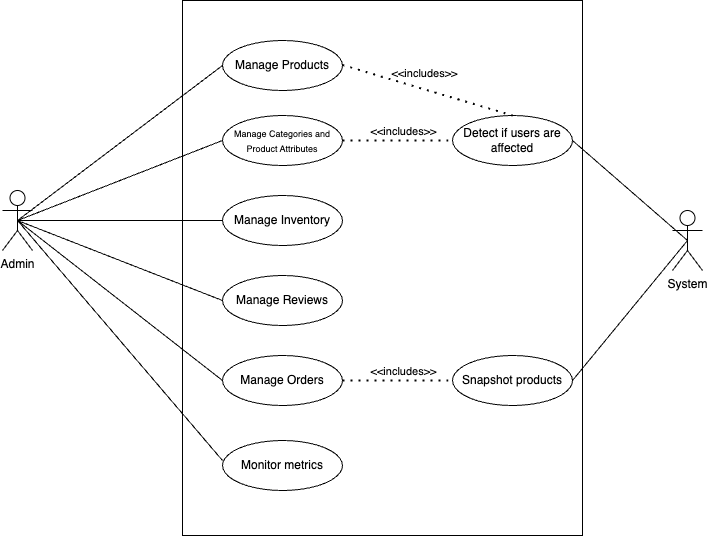

The diagram above was exported from draw.io. Its source (the exported page's mxGraphModel, read from the mxfile embedded in the PNG):
<mxGraphModel dx="995" dy="1167" grid="1" gridSize="10" guides="1" tooltips="1" connect="1" arrows="1" fold="1" page="1" pageScale="1" pageWidth="1600" pageHeight="900" math="0" shadow="0">
  <root>
    <mxCell id="0" />
    <mxCell id="1" parent="0" />
    <mxCell id="9WOtyWmfCEM-VQ2ve1Of-1" value="Admin&lt;br&gt;" style="shape=umlActor;verticalLabelPosition=bottom;verticalAlign=top;html=1;outlineConnect=0;" parent="1" vertex="1">
      <mxGeometry x="330" y="300" width="30" height="60" as="geometry" />
    </mxCell>
    <mxCell id="9WOtyWmfCEM-VQ2ve1Of-3" value="Manage Products" style="ellipse;whiteSpace=wrap;html=1;" parent="1" vertex="1">
      <mxGeometry x="550" y="150" width="120" height="50" as="geometry" />
    </mxCell>
    <mxCell id="9WOtyWmfCEM-VQ2ve1Of-5" value="&lt;font style=&quot;font-size: 9px;&quot;&gt;Manage Categories and Product Attributes&lt;/font&gt;" style="ellipse;whiteSpace=wrap;html=1;" parent="1" vertex="1">
      <mxGeometry x="550" y="225" width="120" height="50" as="geometry" />
    </mxCell>
    <mxCell id="9WOtyWmfCEM-VQ2ve1Of-6" value="Manage Inventory" style="ellipse;whiteSpace=wrap;html=1;" parent="1" vertex="1">
      <mxGeometry x="550" y="305" width="120" height="50" as="geometry" />
    </mxCell>
    <mxCell id="9WOtyWmfCEM-VQ2ve1Of-7" value="Manage Reviews" style="ellipse;whiteSpace=wrap;html=1;" parent="1" vertex="1">
      <mxGeometry x="550" y="385" width="120" height="50" as="geometry" />
    </mxCell>
    <mxCell id="9WOtyWmfCEM-VQ2ve1Of-8" value="Manage Orders" style="ellipse;whiteSpace=wrap;html=1;" parent="1" vertex="1">
      <mxGeometry x="550" y="465" width="120" height="50" as="geometry" />
    </mxCell>
    <mxCell id="9WOtyWmfCEM-VQ2ve1Of-13" value="System" style="shape=umlActor;verticalLabelPosition=bottom;verticalAlign=top;html=1;outlineConnect=0;" parent="1" vertex="1">
      <mxGeometry x="1000" y="320" width="30" height="60" as="geometry" />
    </mxCell>
    <mxCell id="9WOtyWmfCEM-VQ2ve1Of-14" value="Detect if users are affected" style="ellipse;whiteSpace=wrap;html=1;" parent="1" vertex="1">
      <mxGeometry x="780" y="225" width="120" height="50" as="geometry" />
    </mxCell>
    <mxCell id="9WOtyWmfCEM-VQ2ve1Of-15" value="Snapshot products" style="ellipse;whiteSpace=wrap;html=1;" parent="1" vertex="1">
      <mxGeometry x="780" y="465" width="120" height="50" as="geometry" />
    </mxCell>
    <mxCell id="9WOtyWmfCEM-VQ2ve1Of-16" value="" style="endArrow=none;dashed=1;html=1;dashPattern=1 3;strokeWidth=2;rounded=0;exitX=1;exitY=0.5;exitDx=0;exitDy=0;entryX=0;entryY=0.5;entryDx=0;entryDy=0;" parent="1" source="9WOtyWmfCEM-VQ2ve1Of-5" target="9WOtyWmfCEM-VQ2ve1Of-14" edge="1">
      <mxGeometry width="50" height="50" relative="1" as="geometry">
        <mxPoint x="770" y="460" as="sourcePoint" />
        <mxPoint x="820" y="410" as="targetPoint" />
      </mxGeometry>
    </mxCell>
    <mxCell id="9WOtyWmfCEM-VQ2ve1Of-17" value="&amp;lt;&amp;lt;includes&amp;gt;&amp;gt;" style="edgeLabel;html=1;align=center;verticalAlign=middle;resizable=0;points=[];" parent="9WOtyWmfCEM-VQ2ve1Of-16" vertex="1" connectable="0">
      <mxGeometry x="-0.2909" y="1" relative="1" as="geometry">
        <mxPoint x="21" y="-9" as="offset" />
      </mxGeometry>
    </mxCell>
    <mxCell id="9WOtyWmfCEM-VQ2ve1Of-18" value="" style="endArrow=none;dashed=1;html=1;dashPattern=1 3;strokeWidth=2;rounded=0;exitX=1;exitY=0.5;exitDx=0;exitDy=0;entryX=0;entryY=0.5;entryDx=0;entryDy=0;" parent="1" source="9WOtyWmfCEM-VQ2ve1Of-8" target="9WOtyWmfCEM-VQ2ve1Of-15" edge="1">
      <mxGeometry width="50" height="50" relative="1" as="geometry">
        <mxPoint x="680" y="260" as="sourcePoint" />
        <mxPoint x="790" y="260" as="targetPoint" />
      </mxGeometry>
    </mxCell>
    <mxCell id="9WOtyWmfCEM-VQ2ve1Of-19" value="&amp;lt;&amp;lt;includes&amp;gt;&amp;gt;" style="edgeLabel;html=1;align=center;verticalAlign=middle;resizable=0;points=[];" parent="9WOtyWmfCEM-VQ2ve1Of-18" vertex="1" connectable="0">
      <mxGeometry x="-0.2909" y="1" relative="1" as="geometry">
        <mxPoint x="21" y="-9" as="offset" />
      </mxGeometry>
    </mxCell>
    <mxCell id="9WOtyWmfCEM-VQ2ve1Of-20" value="" style="endArrow=none;html=1;rounded=0;entryX=0;entryY=0.5;entryDx=0;entryDy=0;exitX=0.5;exitY=0.5;exitDx=0;exitDy=0;exitPerimeter=0;" parent="1" source="9WOtyWmfCEM-VQ2ve1Of-1" target="9WOtyWmfCEM-VQ2ve1Of-3" edge="1">
      <mxGeometry width="50" height="50" relative="1" as="geometry">
        <mxPoint x="770" y="460" as="sourcePoint" />
        <mxPoint x="820" y="410" as="targetPoint" />
      </mxGeometry>
    </mxCell>
    <mxCell id="9WOtyWmfCEM-VQ2ve1Of-21" value="" style="endArrow=none;html=1;rounded=0;entryX=0;entryY=0.5;entryDx=0;entryDy=0;exitX=0.5;exitY=0.5;exitDx=0;exitDy=0;exitPerimeter=0;" parent="1" source="9WOtyWmfCEM-VQ2ve1Of-1" target="9WOtyWmfCEM-VQ2ve1Of-5" edge="1">
      <mxGeometry width="50" height="50" relative="1" as="geometry">
        <mxPoint x="370" y="328" as="sourcePoint" />
        <mxPoint x="560" y="180" as="targetPoint" />
      </mxGeometry>
    </mxCell>
    <mxCell id="9WOtyWmfCEM-VQ2ve1Of-22" value="" style="endArrow=none;html=1;rounded=0;entryX=0;entryY=0.5;entryDx=0;entryDy=0;exitX=0.5;exitY=0.5;exitDx=0;exitDy=0;exitPerimeter=0;" parent="1" source="9WOtyWmfCEM-VQ2ve1Of-1" target="9WOtyWmfCEM-VQ2ve1Of-6" edge="1">
      <mxGeometry width="50" height="50" relative="1" as="geometry">
        <mxPoint x="355" y="340" as="sourcePoint" />
        <mxPoint x="560" y="180" as="targetPoint" />
      </mxGeometry>
    </mxCell>
    <mxCell id="9WOtyWmfCEM-VQ2ve1Of-23" value="" style="endArrow=none;html=1;rounded=0;entryX=0;entryY=0.5;entryDx=0;entryDy=0;exitX=0.5;exitY=0.5;exitDx=0;exitDy=0;exitPerimeter=0;" parent="1" source="9WOtyWmfCEM-VQ2ve1Of-1" target="9WOtyWmfCEM-VQ2ve1Of-7" edge="1">
      <mxGeometry width="50" height="50" relative="1" as="geometry">
        <mxPoint x="355" y="340" as="sourcePoint" />
        <mxPoint x="560" y="340" as="targetPoint" />
      </mxGeometry>
    </mxCell>
    <mxCell id="9WOtyWmfCEM-VQ2ve1Of-24" value="" style="endArrow=none;html=1;rounded=0;entryX=0;entryY=0.5;entryDx=0;entryDy=0;exitX=0.5;exitY=0.5;exitDx=0;exitDy=0;exitPerimeter=0;" parent="1" source="9WOtyWmfCEM-VQ2ve1Of-1" target="9WOtyWmfCEM-VQ2ve1Of-8" edge="1">
      <mxGeometry width="50" height="50" relative="1" as="geometry">
        <mxPoint x="355" y="340" as="sourcePoint" />
        <mxPoint x="560" y="420" as="targetPoint" />
      </mxGeometry>
    </mxCell>
    <mxCell id="9WOtyWmfCEM-VQ2ve1Of-25" value="" style="endArrow=none;html=1;rounded=0;entryX=0;entryY=0.5;entryDx=0;entryDy=0;exitX=0.5;exitY=0.5;exitDx=0;exitDy=0;exitPerimeter=0;" parent="1" source="9WOtyWmfCEM-VQ2ve1Of-1" edge="1">
      <mxGeometry width="50" height="50" relative="1" as="geometry">
        <mxPoint x="355" y="340" as="sourcePoint" />
        <mxPoint x="550" y="570" as="targetPoint" />
      </mxGeometry>
    </mxCell>
    <mxCell id="9WOtyWmfCEM-VQ2ve1Of-29" value="" style="endArrow=none;html=1;rounded=0;entryX=1;entryY=0.5;entryDx=0;entryDy=0;exitX=0.5;exitY=0.5;exitDx=0;exitDy=0;exitPerimeter=0;" parent="1" source="9WOtyWmfCEM-VQ2ve1Of-13" target="9WOtyWmfCEM-VQ2ve1Of-15" edge="1">
      <mxGeometry width="50" height="50" relative="1" as="geometry">
        <mxPoint x="355" y="660" as="sourcePoint" />
        <mxPoint x="560" y="660" as="targetPoint" />
      </mxGeometry>
    </mxCell>
    <mxCell id="9WOtyWmfCEM-VQ2ve1Of-30" value="" style="endArrow=none;html=1;rounded=0;entryX=1;entryY=0.5;entryDx=0;entryDy=0;exitX=0.5;exitY=0.5;exitDx=0;exitDy=0;exitPerimeter=0;" parent="1" source="9WOtyWmfCEM-VQ2ve1Of-13" target="9WOtyWmfCEM-VQ2ve1Of-14" edge="1">
      <mxGeometry width="50" height="50" relative="1" as="geometry">
        <mxPoint x="965" y="365" as="sourcePoint" />
        <mxPoint x="910" y="500" as="targetPoint" />
      </mxGeometry>
    </mxCell>
    <mxCell id="eKpWZAVrKWwC39PAopYn-1" value="Monitor metrics" style="ellipse;whiteSpace=wrap;html=1;" vertex="1" parent="1">
      <mxGeometry x="550" y="550" width="120" height="50" as="geometry" />
    </mxCell>
    <mxCell id="eKpWZAVrKWwC39PAopYn-5" value="" style="rounded=0;whiteSpace=wrap;html=1;fillColor=none;" vertex="1" parent="1">
      <mxGeometry x="510" y="110" width="400" height="535" as="geometry" />
    </mxCell>
    <mxCell id="eKpWZAVrKWwC39PAopYn-7" value="" style="endArrow=none;dashed=1;html=1;dashPattern=1 3;strokeWidth=2;rounded=0;exitX=1;exitY=0.5;exitDx=0;exitDy=0;entryX=0.5;entryY=0;entryDx=0;entryDy=0;" edge="1" parent="1" target="9WOtyWmfCEM-VQ2ve1Of-14">
      <mxGeometry width="50" height="50" relative="1" as="geometry">
        <mxPoint x="670" y="174.5" as="sourcePoint" />
        <mxPoint x="780" y="174.5" as="targetPoint" />
      </mxGeometry>
    </mxCell>
    <mxCell id="eKpWZAVrKWwC39PAopYn-8" value="&amp;lt;&amp;lt;includes&amp;gt;&amp;gt;" style="edgeLabel;html=1;align=center;verticalAlign=middle;resizable=0;points=[];" vertex="1" connectable="0" parent="eKpWZAVrKWwC39PAopYn-7">
      <mxGeometry x="-0.2909" y="1" relative="1" as="geometry">
        <mxPoint x="21" y="-9" as="offset" />
      </mxGeometry>
    </mxCell>
  </root>
</mxGraphModel>